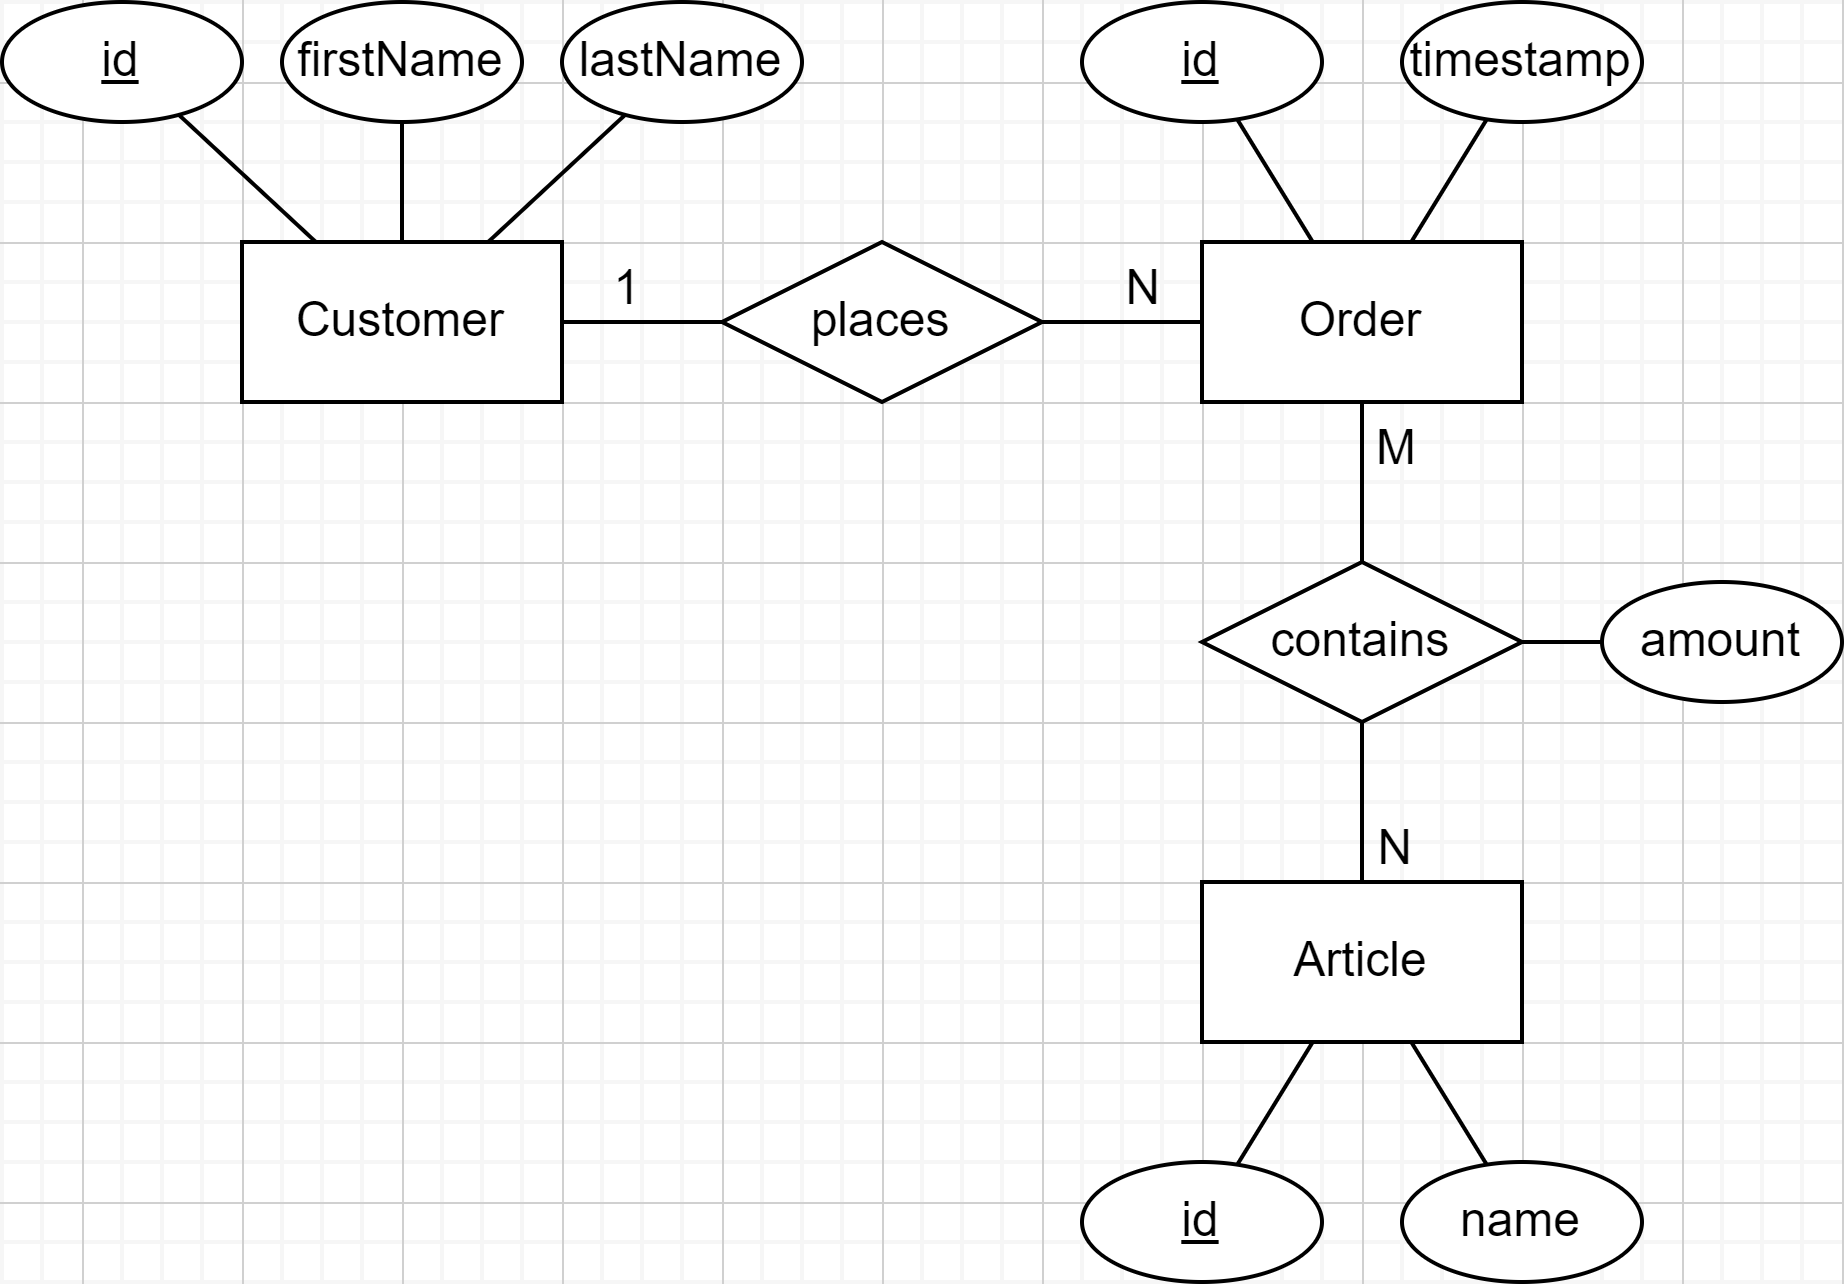

The diagram above was exported from draw.io. Its source (the exported page's mxGraphModel, read from the mxfile embedded in the PNG):
<mxGraphModel dx="968" dy="393" grid="1" gridSize="10" guides="1" tooltips="1" connect="1" arrows="1" fold="1" page="1" pageScale="1" pageWidth="827" pageHeight="1169" math="0" shadow="0">
  <root>
    <mxCell id="0" />
    <mxCell id="1" parent="0" />
    <mxCell id="r-TbOpWqj9a2D6XzPFQB-14" value="Customer" style="whiteSpace=wrap;html=1;align=center;" vertex="1" parent="1">
      <mxGeometry x="200" y="120" width="80" height="40" as="geometry" />
    </mxCell>
    <mxCell id="r-TbOpWqj9a2D6XzPFQB-18" value="Order" style="whiteSpace=wrap;html=1;align=center;" vertex="1" parent="1">
      <mxGeometry x="440" y="120" width="80" height="40" as="geometry" />
    </mxCell>
    <mxCell id="r-TbOpWqj9a2D6XzPFQB-20" value="Article" style="whiteSpace=wrap;html=1;align=center;" vertex="1" parent="1">
      <mxGeometry x="440" y="280" width="80" height="40" as="geometry" />
    </mxCell>
    <mxCell id="r-TbOpWqj9a2D6XzPFQB-22" value="places" style="shape=rhombus;perimeter=rhombusPerimeter;whiteSpace=wrap;html=1;align=center;" vertex="1" parent="1">
      <mxGeometry x="320" y="120" width="80" height="40" as="geometry" />
    </mxCell>
    <mxCell id="r-TbOpWqj9a2D6XzPFQB-23" value="contains" style="shape=rhombus;perimeter=rhombusPerimeter;whiteSpace=wrap;html=1;align=center;" vertex="1" parent="1">
      <mxGeometry x="440" y="200" width="80" height="40" as="geometry" />
    </mxCell>
    <mxCell id="r-TbOpWqj9a2D6XzPFQB-33" value="" style="endArrow=none;html=1;rounded=0;" edge="1" parent="1" source="r-TbOpWqj9a2D6XzPFQB-22" target="r-TbOpWqj9a2D6XzPFQB-18">
      <mxGeometry relative="1" as="geometry">
        <mxPoint x="140" y="230" as="sourcePoint" />
        <mxPoint x="300" y="230" as="targetPoint" />
      </mxGeometry>
    </mxCell>
    <mxCell id="r-TbOpWqj9a2D6XzPFQB-34" value="N" style="resizable=0;html=1;align=right;verticalAlign=bottom;" connectable="0" vertex="1" parent="r-TbOpWqj9a2D6XzPFQB-33">
      <mxGeometry x="1" relative="1" as="geometry">
        <mxPoint x="-10" as="offset" />
      </mxGeometry>
    </mxCell>
    <mxCell id="r-TbOpWqj9a2D6XzPFQB-35" value="" style="endArrow=none;html=1;rounded=0;" edge="1" parent="1" source="r-TbOpWqj9a2D6XzPFQB-22" target="r-TbOpWqj9a2D6XzPFQB-14">
      <mxGeometry relative="1" as="geometry">
        <mxPoint x="410" y="150" as="sourcePoint" />
        <mxPoint x="450" y="150" as="targetPoint" />
      </mxGeometry>
    </mxCell>
    <mxCell id="r-TbOpWqj9a2D6XzPFQB-36" value="1" style="resizable=0;html=1;align=right;verticalAlign=bottom;" connectable="0" vertex="1" parent="r-TbOpWqj9a2D6XzPFQB-35">
      <mxGeometry x="1" relative="1" as="geometry">
        <mxPoint x="20" as="offset" />
      </mxGeometry>
    </mxCell>
    <mxCell id="r-TbOpWqj9a2D6XzPFQB-38" value="" style="endArrow=none;html=1;rounded=0;" edge="1" parent="1" source="r-TbOpWqj9a2D6XzPFQB-23" target="r-TbOpWqj9a2D6XzPFQB-18">
      <mxGeometry relative="1" as="geometry">
        <mxPoint x="330" y="150" as="sourcePoint" />
        <mxPoint x="290" y="150" as="targetPoint" />
      </mxGeometry>
    </mxCell>
    <mxCell id="r-TbOpWqj9a2D6XzPFQB-39" value="M" style="resizable=0;html=1;align=right;verticalAlign=bottom;" connectable="0" vertex="1" parent="r-TbOpWqj9a2D6XzPFQB-38">
      <mxGeometry x="1" relative="1" as="geometry">
        <mxPoint x="14" y="20" as="offset" />
      </mxGeometry>
    </mxCell>
    <mxCell id="r-TbOpWqj9a2D6XzPFQB-40" value="" style="endArrow=none;html=1;rounded=0;" edge="1" parent="1" source="r-TbOpWqj9a2D6XzPFQB-23" target="r-TbOpWqj9a2D6XzPFQB-20">
      <mxGeometry relative="1" as="geometry">
        <mxPoint x="490" y="210" as="sourcePoint" />
        <mxPoint x="490" y="170" as="targetPoint" />
      </mxGeometry>
    </mxCell>
    <mxCell id="r-TbOpWqj9a2D6XzPFQB-41" value="N" style="resizable=0;html=1;align=right;verticalAlign=bottom;" connectable="0" vertex="1" parent="r-TbOpWqj9a2D6XzPFQB-40">
      <mxGeometry x="1" relative="1" as="geometry">
        <mxPoint x="13" as="offset" />
      </mxGeometry>
    </mxCell>
    <mxCell id="r-TbOpWqj9a2D6XzPFQB-43" value="id" style="ellipse;whiteSpace=wrap;html=1;align=center;fontStyle=4;" vertex="1" parent="1">
      <mxGeometry x="140" y="60" width="60" height="30" as="geometry" />
    </mxCell>
    <mxCell id="r-TbOpWqj9a2D6XzPFQB-44" value="firstName" style="ellipse;whiteSpace=wrap;html=1;align=center;" vertex="1" parent="1">
      <mxGeometry x="210" y="60" width="60" height="30" as="geometry" />
    </mxCell>
    <mxCell id="r-TbOpWqj9a2D6XzPFQB-45" value="lastName" style="ellipse;whiteSpace=wrap;html=1;align=center;" vertex="1" parent="1">
      <mxGeometry x="280" y="60" width="60" height="30" as="geometry" />
    </mxCell>
    <mxCell id="r-TbOpWqj9a2D6XzPFQB-46" value="" style="endArrow=none;html=1;rounded=0;" edge="1" parent="1" source="r-TbOpWqj9a2D6XzPFQB-14" target="r-TbOpWqj9a2D6XzPFQB-43">
      <mxGeometry relative="1" as="geometry">
        <mxPoint x="150" y="300" as="sourcePoint" />
        <mxPoint x="310" y="300" as="targetPoint" />
      </mxGeometry>
    </mxCell>
    <mxCell id="r-TbOpWqj9a2D6XzPFQB-47" value="" style="endArrow=none;html=1;rounded=0;" edge="1" parent="1" source="r-TbOpWqj9a2D6XzPFQB-14" target="r-TbOpWqj9a2D6XzPFQB-44">
      <mxGeometry relative="1" as="geometry">
        <mxPoint x="150" y="300" as="sourcePoint" />
        <mxPoint x="310" y="300" as="targetPoint" />
      </mxGeometry>
    </mxCell>
    <mxCell id="r-TbOpWqj9a2D6XzPFQB-48" value="" style="endArrow=none;html=1;rounded=0;" edge="1" parent="1" source="r-TbOpWqj9a2D6XzPFQB-14" target="r-TbOpWqj9a2D6XzPFQB-45">
      <mxGeometry relative="1" as="geometry">
        <mxPoint x="150" y="300" as="sourcePoint" />
        <mxPoint x="310" y="300" as="targetPoint" />
      </mxGeometry>
    </mxCell>
    <mxCell id="r-TbOpWqj9a2D6XzPFQB-49" value="id" style="ellipse;whiteSpace=wrap;html=1;align=center;fontStyle=4;" vertex="1" parent="1">
      <mxGeometry x="410" y="60" width="60" height="30" as="geometry" />
    </mxCell>
    <mxCell id="r-TbOpWqj9a2D6XzPFQB-50" value="timestamp" style="ellipse;whiteSpace=wrap;html=1;align=center;" vertex="1" parent="1">
      <mxGeometry x="490" y="60" width="60" height="30" as="geometry" />
    </mxCell>
    <mxCell id="r-TbOpWqj9a2D6XzPFQB-51" value="" style="endArrow=none;html=1;rounded=0;" edge="1" parent="1" source="r-TbOpWqj9a2D6XzPFQB-18" target="r-TbOpWqj9a2D6XzPFQB-49">
      <mxGeometry relative="1" as="geometry">
        <mxPoint x="271.53846153846166" y="130" as="sourcePoint" />
        <mxPoint x="305.7770053089321" y="98.20706649884892" as="targetPoint" />
      </mxGeometry>
    </mxCell>
    <mxCell id="r-TbOpWqj9a2D6XzPFQB-52" value="" style="endArrow=none;html=1;rounded=0;" edge="1" parent="1" source="r-TbOpWqj9a2D6XzPFQB-18" target="r-TbOpWqj9a2D6XzPFQB-50">
      <mxGeometry relative="1" as="geometry">
        <mxPoint x="271.53846153846166" y="130" as="sourcePoint" />
        <mxPoint x="305.7770053089321" y="98.20706649884892" as="targetPoint" />
      </mxGeometry>
    </mxCell>
    <mxCell id="r-TbOpWqj9a2D6XzPFQB-53" value="amount" style="ellipse;whiteSpace=wrap;html=1;align=center;" vertex="1" parent="1">
      <mxGeometry x="540" y="205" width="60" height="30" as="geometry" />
    </mxCell>
    <mxCell id="r-TbOpWqj9a2D6XzPFQB-54" value="" style="endArrow=none;html=1;rounded=0;" edge="1" parent="1" source="r-TbOpWqj9a2D6XzPFQB-23" target="r-TbOpWqj9a2D6XzPFQB-53">
      <mxGeometry relative="1" as="geometry">
        <mxPoint x="477.6923076923076" y="130" as="sourcePoint" />
        <mxPoint x="458.82257546512574" y="99.33668513082921" as="targetPoint" />
      </mxGeometry>
    </mxCell>
    <mxCell id="r-TbOpWqj9a2D6XzPFQB-55" value="id" style="ellipse;whiteSpace=wrap;html=1;align=center;fontStyle=4;" vertex="1" parent="1">
      <mxGeometry x="410" y="350" width="60" height="30" as="geometry" />
    </mxCell>
    <mxCell id="r-TbOpWqj9a2D6XzPFQB-56" value="name" style="ellipse;whiteSpace=wrap;html=1;align=center;" vertex="1" parent="1">
      <mxGeometry x="490" y="350" width="60" height="30" as="geometry" />
    </mxCell>
    <mxCell id="r-TbOpWqj9a2D6XzPFQB-57" value="" style="endArrow=none;html=1;rounded=0;" edge="1" parent="1" target="r-TbOpWqj9a2D6XzPFQB-55" source="r-TbOpWqj9a2D6XzPFQB-20">
      <mxGeometry relative="1" as="geometry">
        <mxPoint x="467.6923076923076" y="410" as="sourcePoint" />
        <mxPoint x="305.7770053089321" y="388.2070664988489" as="targetPoint" />
      </mxGeometry>
    </mxCell>
    <mxCell id="r-TbOpWqj9a2D6XzPFQB-58" value="" style="endArrow=none;html=1;rounded=0;" edge="1" parent="1" target="r-TbOpWqj9a2D6XzPFQB-56" source="r-TbOpWqj9a2D6XzPFQB-20">
      <mxGeometry relative="1" as="geometry">
        <mxPoint x="492.3076923076924" y="410" as="sourcePoint" />
        <mxPoint x="305.7770053089321" y="388.2070664988489" as="targetPoint" />
      </mxGeometry>
    </mxCell>
  </root>
</mxGraphModel>